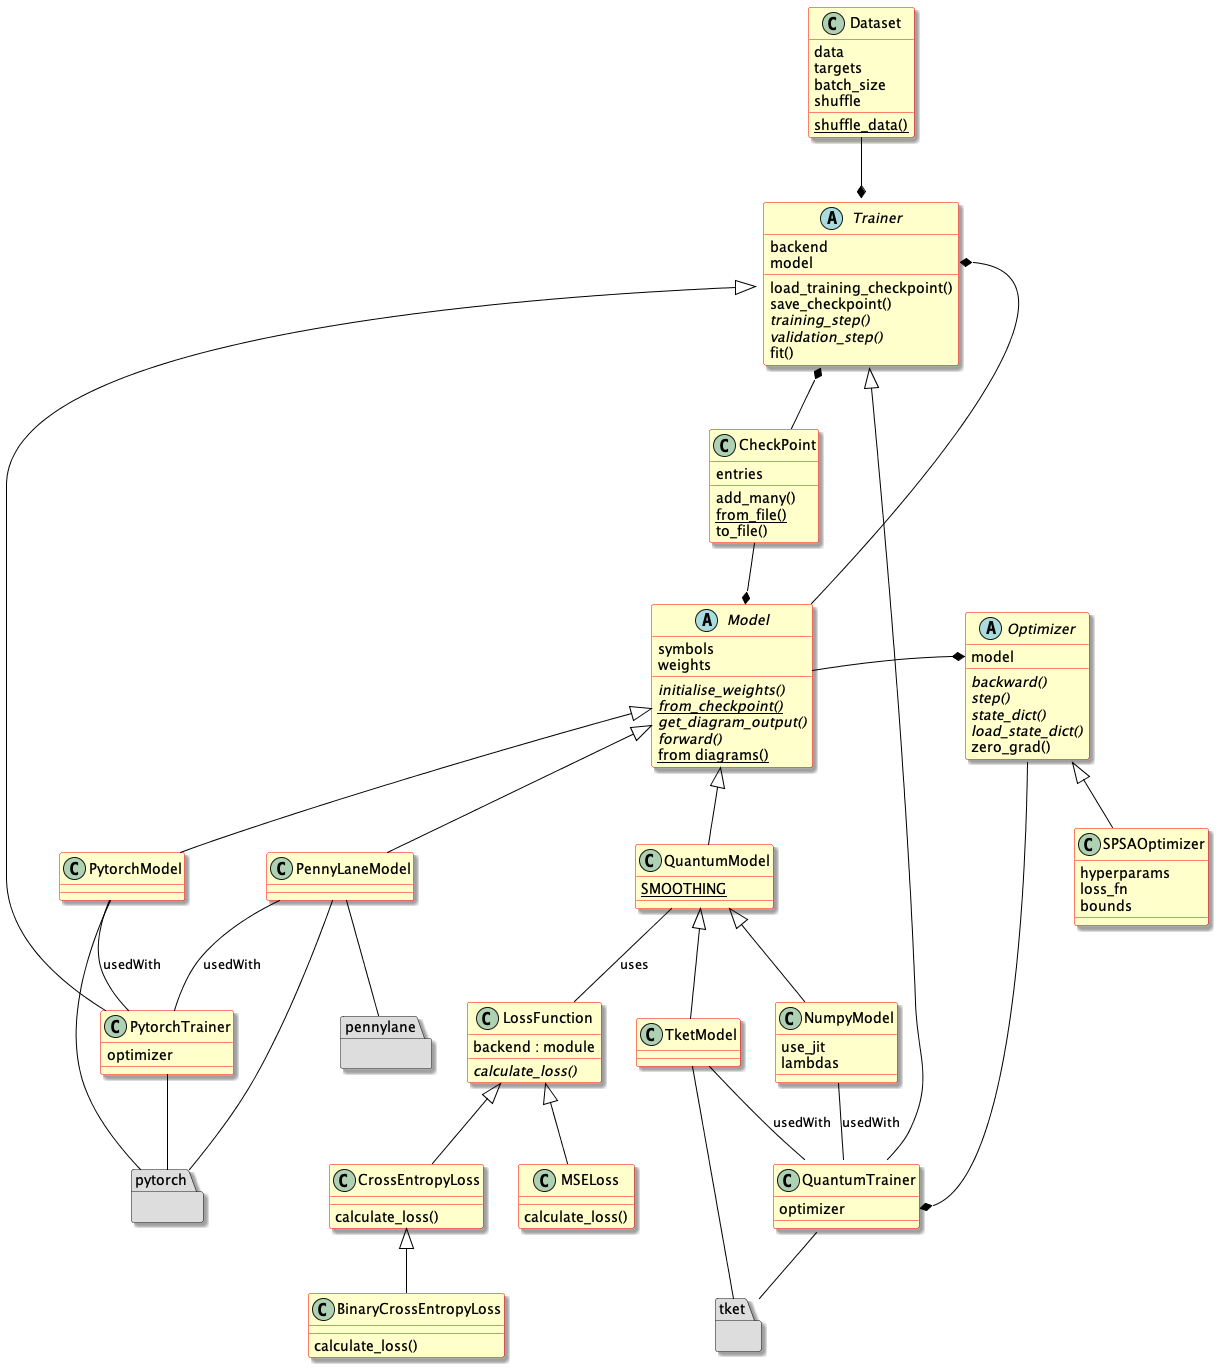

The diagram above was rendered by PlantUML. Its source (embedded in the PNG):
@startuml

set namespaceseparator none
skinparam dpi 96
skinparam ArrowColor Black
skinparam shadowing true
skinparam class {
  backgroundColor Business
  borderColor Red
}

package pytorch #DDDDDD {}
package tket #DDDDDD {}
package pennylane #DDDDDD {}

abstract class Model {
    symbols
    weights
    {abstract} initialise_weights()
    {abstract}{static} from_checkpoint()
    {abstract} get_diagram_output()
    {abstract} forward()
    {static} from diagrams()
}

abstract class Trainer {
    backend
    model
    load_training_checkpoint()
    save_checkpoint()
    {abstract} training_step()
    {abstract} validation_step()
    fit()
}

abstract class Optimizer {
    model
    {abstract} backward()
    {abstract} step()
    {abstract} state_dict()
    {abstract} load_state_dict()
    zero_grad()
}

class Dataset {
    data
    targets
    batch_size
    shuffle
    {static} shuffle_data()
}

class CheckPoint {
    entries
    add_many()
    {static} from_file()
    to_file()
}

class PytorchModel {}
class PennyLaneModel {}
class NumpyModel {
    use_jit
    lambdas
}
class TketModel {}
class QuantumModel {
    {static} SMOOTHING
}

class QuantumTrainer {
    optimizer
}

class PytorchTrainer {
    optimizer
}

class SPSAOptimizer {
    hyperparams
    loss_fn
    bounds
}

class BinaryCrossEntropyLoss {
  calculate_loss()
}

class CrossEntropyLoss {
  calculate_loss()
}

class LossFunction {
  backend : module
  {abstract}calculate_loss()
}

class MSELoss {
  calculate_loss()
}

Model <|-- PytorchModel
Model <|-- PennyLaneModel
Model <|-- QuantumModel
QuantumModel <|-- TketModel
QuantumModel <|-- NumpyModel
Trainer <|-- PytorchTrainer
Trainer <|-- QuantumTrainer

Optimizer <|-- SPSAOptimizer

PennyLaneModel -- pennylane
PennyLaneModel -- pytorch
PytorchModel -- pytorch
PytorchTrainer -- pytorch
TketModel -- tket
QuantumTrainer -- tket

Trainer *-- CheckPoint
CheckPoint --* Model
Trainer::model *- Model
Trainer *-u- Dataset
Model -* Optimizer::model
Optimizer -* QuantumTrainer::optimizer

PennyLaneModel -- PytorchTrainer: usedWith
PytorchModel -- PytorchTrainer: usedWith
NumpyModel -- QuantumTrainer: usedWith
TketModel -- QuantumTrainer: usedWith
QuantumModel -- LossFunction: uses

CrossEntropyLoss <|-- BinaryCrossEntropyLoss
LossFunction <|-- CrossEntropyLoss
LossFunction <|-- MSELoss

@enduml